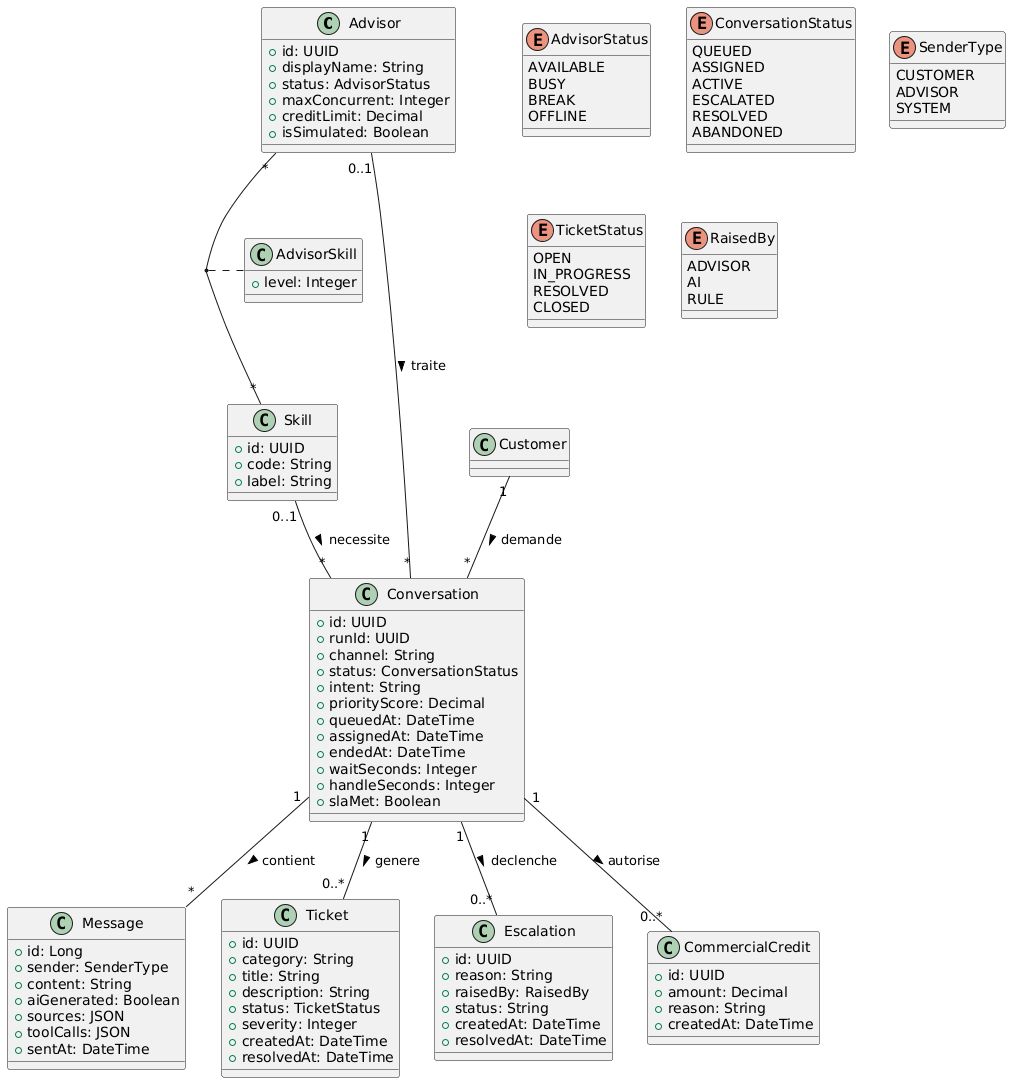

The diagram above was rendered by PlantUML. Its source (embedded in the PNG):
@startuml
class Advisor {
  +id: UUID
  +displayName: String
  +status: AdvisorStatus
  +maxConcurrent: Integer
  +creditLimit: Decimal
  +isSimulated: Boolean
}

enum AdvisorStatus {
  AVAILABLE
  BUSY
  BREAK
  OFFLINE
}

class Skill {
  +id: UUID
  +code: String
  +label: String
}

class AdvisorSkill {
  +level: Integer
}

class Conversation {
  +id: UUID
  +runId: UUID
  +channel: String
  +status: ConversationStatus
  +intent: String
  +priorityScore: Decimal
  +queuedAt: DateTime
  +assignedAt: DateTime
  +endedAt: DateTime
  +waitSeconds: Integer
  +handleSeconds: Integer
  +slaMet: Boolean
}

enum ConversationStatus {
  QUEUED
  ASSIGNED
  ACTIVE
  ESCALATED
  RESOLVED
  ABANDONED
}

class Message {
  +id: Long
  +sender: SenderType
  +content: String
  +aiGenerated: Boolean
  +sources: JSON
  +toolCalls: JSON
  +sentAt: DateTime
}

enum SenderType {
  CUSTOMER
  ADVISOR
  SYSTEM
}

class Ticket {
  +id: UUID
  +category: String
  +title: String
  +description: String
  +status: TicketStatus
  +severity: Integer
  +createdAt: DateTime
  +resolvedAt: DateTime
}

enum TicketStatus {
  OPEN
  IN_PROGRESS
  RESOLVED
  CLOSED
}

class Escalation {
  +id: UUID
  +reason: String
  +raisedBy: RaisedBy
  +status: String
  +createdAt: DateTime
  +resolvedAt: DateTime
}

enum RaisedBy {
  ADVISOR
  AI
  RULE
}

class CommercialCredit {
  +id: UUID
  +amount: Decimal
  +reason: String
  +createdAt: DateTime
}

Advisor "*" -- "*" Skill
(Advisor, Skill) .. AdvisorSkill

"Customer" "1" -- "*" Conversation : demande >
Advisor "0..1" -- "*" Conversation : traite >
Skill "0..1" -- "*" Conversation : necessite >
Conversation "1" -- "*" Message : contient >
Conversation "1" -- "0..*" Ticket : genere >
Conversation "1" -- "0..*" Escalation : declenche >
Conversation "1" -- "0..*" CommercialCredit : autorise >
@enduml